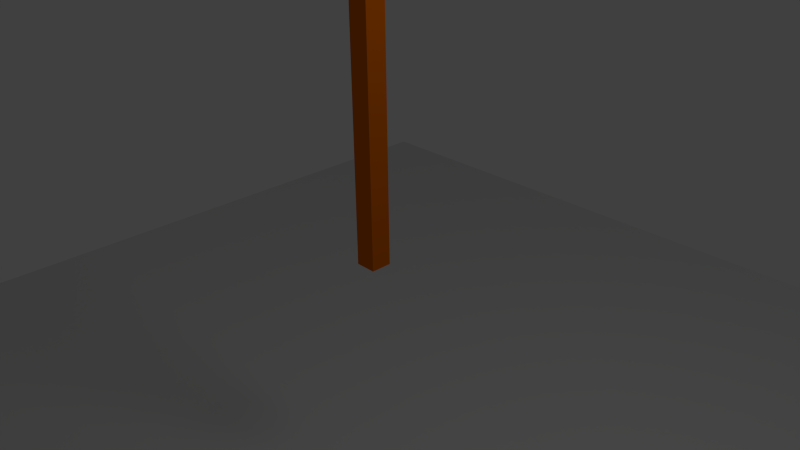 # Source: TestProcedural.blend  (saved by Blender 2.79.1; exported with 4.5.12 LTS)
import bpy
from mathutils import Matrix  # noqa: F401  (used for matrix-valued properties, if any)

bpy.ops.wm.read_factory_settings(use_empty=True)
scene = bpy.context.scene
scene.name = 'Scene'

# ---- collections
col_collection_1 = bpy.data.collections.new('Collection 1'); scene.collection.children.link(col_collection_1)

# ---- materials (node trees are filled in below, after node groups)
mat_material = bpy.data.materials.new('Material')
mat_material.alpha_threshold = 0.0
mat_material.diffuse_color = (0.8, 0.1567, 0.0, 1.0)
mat_material.roughness = 0.5
mat_material.line_color = (0.0, 0.0, 0.0, 1.0)

# ---- material node trees

# ---- world
world_world = bpy.data.worlds.new('World'); scene.world = world_world
world_world.color = (0.05088, 0.05088, 0.05088)
world_world.use_sun_shadow = False
world_world.sun_shadow_jitter_overblur = 0.0
world_world.cycles.sampling_method = 'NONE'
world_world.cycles.sample_map_resolution = 256

# ---- cameras
cam_camera = bpy.data.cameras.new('Camera')
cam_camera.clip_end = 100.0
cam_camera.lens = 35.0
cam_camera.sensor_width = 32.0
cam_camera.sensor_height = 18.0
cam_camera.ortho_scale = 7.314
cam_camera.dof.focus_distance = 0.0
cam_camera.dof.aperture_fstop = 128.0

# ---- lights
light_lamp = bpy.data.lights.new('Lamp', 'POINT')
light_lamp.transmission_factor = 0.0
light_lamp.cutoff_distance = 30.0
light_lamp.energy = 100.0
light_lamp.shadow_buffer_clip_start = 1.001
light_lamp.shadow_soft_size = 1.0
light_lamp.shadow_maximum_resolution = 0.006
light_lamp.use_absolute_resolution = True
light_lamp.cycles.use_multiple_importance_sampling = False

# ---- meshes
me_cube_003 = bpy.data.meshes.new('Cube.003')
me_cube_003.from_pydata([(-1.0, -1.0, -1.0), (-1.0, 1.0, -1.0), (1.0, 1.0, -1.0), (1.0, -1.0, -1.0), (-1.0, -1.0, 48.36), (-1.0, 1.0, 48.36), (1.0, 1.0, 48.36), (1.0, -1.0, 48.36)], [], [(4, 5, 1, 0), (5, 6, 2, 1), (6, 7, 3, 2), (7, 4, 0, 3), (0, 1, 2, 3), (7, 6, 5, 4)])
me_cube_003.materials.append(mat_material)
me_cube_003.use_remesh_preserve_volume = False
me_cube_003.use_remesh_preserve_attributes = False
me_cube_003.use_mirror_vertex_groups = False
me_cube_003.update()
me_plane = bpy.data.meshes.new('Plane')
me_plane.from_pydata([(1.0, -1.0, 0.0), (-1.0, -1.0, 0.0), (1.0, 1.0, 0.0), (-1.0, 1.0, 0.0)], [], [(1, 0, 2, 3)])
me_plane.use_remesh_preserve_volume = False
me_plane.use_remesh_preserve_attributes = False
me_plane.use_mirror_vertex_groups = False
me_plane.update()

# ---- objects
ob_cube = bpy.data.objects.new('Cube', me_cube_003)
ob_plane = bpy.data.objects.new('Plane', me_plane)
ob_lamp = bpy.data.objects.new('Lamp', light_lamp)
ob_camera = bpy.data.objects.new('Camera', cam_camera)

# ---- transforms, parenting, visibility, modifiers, constraints
ob_cube.location = (0.0, 0.0, 0.0)
ob_cube.scale = (0.1447, 0.1447, 0.1447)
ob_cube.lineart.crease_threshold = 0.0
ob_plane.location = (0.0, 0.0, -3.75)
ob_plane.scale = (9.739, 9.739, 9.739)
ob_plane.lineart.crease_threshold = 0.0
ob_lamp.location = (4.076, 1.005, 5.904)
ob_lamp.rotation_euler = (0.6503, 0.05522, 1.866)
ob_lamp.lock_rotations_4d = False
ob_lamp.empty_display_type = 'ARROWS'
ob_lamp.color = (0.0, 0.0, 0.0, 0.0)
ob_lamp.lineart.crease_threshold = 0.0
ob_camera.location = (7.481, -6.508, 5.344)
ob_camera.rotation_euler = (1.109, 0.01082, 0.8149)
ob_camera.lock_rotations_4d = False
ob_camera.empty_display_type = 'ARROWS'
ob_camera.color = (0.0, 0.0, 0.0, 0.0)
ob_camera.display_type = 'WIRE'
ob_camera.lineart.crease_threshold = 0.0

# ---- collection membership
col_collection_1.objects.link(ob_cube)
col_collection_1.objects.link(ob_plane)
col_collection_1.objects.link(ob_lamp)
col_collection_1.objects.link(ob_camera)

# ---- scene / render settings (as saved in the file)
scene.camera = ob_camera
scene.frame_start = 1; scene.frame_end = 250; scene.frame_set(1)
scene.render.engine = 'BLENDER_EEVEE_NEXT'
scene.render.image_settings.color_mode = 'RGB'
scene.render.image_settings.compression = 90
scene.render.resolution_percentage = 50
scene.render.dither_intensity = 0.0
scene.render.bake_margin = 2
scene.render.bake_bias = 0.0
scene.cycles.use_denoising = False
scene.cycles.samples = 10
scene.cycles.sampling_pattern = 'TABULATED_SOBOL'
scene.cycles.light_sampling_threshold = 0.0
scene.cycles.use_adaptive_sampling = False
scene.cycles.use_light_tree = False
scene.cycles.blur_glossy = 0.0
scene.cycles.volume_bounces = 1
scene.cycles.pixel_filter_type = 'GAUSSIAN'
scene.cycles.sample_clamp_indirect = 0.0
scene.view_settings.view_transform = 'Standard'
bpy.context.view_layer.update()
